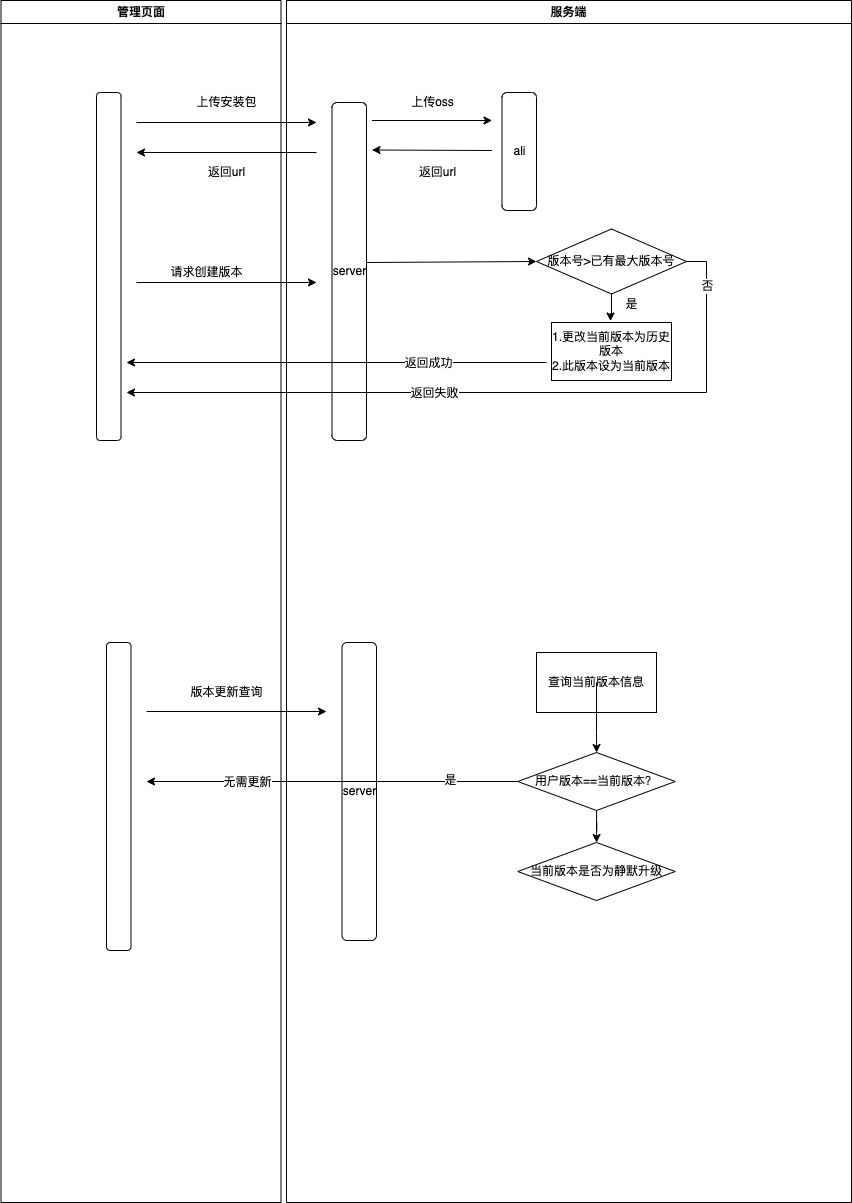

The diagram above was exported from draw.io. Its source (the exported page's mxGraphModel, read from the mxfile embedded in the PNG):
<mxGraphModel dx="1123" dy="769" grid="1" gridSize="10" guides="1" tooltips="1" connect="1" arrows="1" fold="1" page="1" pageScale="1" pageWidth="1169" pageHeight="826" background="none" math="0" shadow="0">
  <root>
    <mxCell id="0" />
    <mxCell id="1" parent="0" />
    <mxCell id="2" value="管理页面" style="swimlane;whiteSpace=wrap" parent="1" vertex="1">
      <mxGeometry x="164.5" y="128" width="280" height="1202" as="geometry" />
    </mxCell>
    <mxCell id="qMM2lOne2R4U2QQhbe9L-44" value="" style="rounded=1;whiteSpace=wrap;html=1;" vertex="1" parent="2">
      <mxGeometry x="95.5" y="92" width="24.5" height="348" as="geometry" />
    </mxCell>
    <mxCell id="qMM2lOne2R4U2QQhbe9L-51" value="上传安装包" style="text;html=1;align=center;verticalAlign=middle;resizable=0;points=[];autosize=1;strokeColor=none;fillColor=none;" vertex="1" parent="2">
      <mxGeometry x="185.5" y="92" width="80" height="20" as="geometry" />
    </mxCell>
    <mxCell id="qMM2lOne2R4U2QQhbe9L-66" value="返回url" style="text;html=1;align=center;verticalAlign=middle;resizable=0;points=[];autosize=1;strokeColor=none;fillColor=none;" vertex="1" parent="2">
      <mxGeometry x="200.5" y="162" width="50" height="20" as="geometry" />
    </mxCell>
    <mxCell id="qMM2lOne2R4U2QQhbe9L-67" value="" style="endArrow=classic;html=1;rounded=0;" edge="1" parent="2">
      <mxGeometry width="50" height="50" relative="1" as="geometry">
        <mxPoint x="135.5" y="282" as="sourcePoint" />
        <mxPoint x="315.5" y="282" as="targetPoint" />
      </mxGeometry>
    </mxCell>
    <mxCell id="qMM2lOne2R4U2QQhbe9L-68" value="请求创建版本" style="text;html=1;align=center;verticalAlign=middle;resizable=0;points=[];autosize=1;strokeColor=none;fillColor=none;" vertex="1" parent="2">
      <mxGeometry x="160.5" y="262" width="90" height="20" as="geometry" />
    </mxCell>
    <mxCell id="3" value="服务端" style="swimlane;whiteSpace=wrap" parent="1" vertex="1">
      <mxGeometry x="450" y="128" width="565" height="1202" as="geometry" />
    </mxCell>
    <mxCell id="qMM2lOne2R4U2QQhbe9L-55" value="ali" style="rounded=1;whiteSpace=wrap;html=1;" vertex="1" parent="3">
      <mxGeometry x="215.5" y="92" width="34.5" height="118" as="geometry" />
    </mxCell>
    <mxCell id="qMM2lOne2R4U2QQhbe9L-49" value="server" style="rounded=1;whiteSpace=wrap;html=1;" vertex="1" parent="3">
      <mxGeometry x="45.5" y="102" width="34.5" height="338" as="geometry" />
    </mxCell>
    <mxCell id="qMM2lOne2R4U2QQhbe9L-50" value="" style="endArrow=classic;html=1;rounded=0;startArrow=none;" edge="1" parent="3">
      <mxGeometry width="50" height="50" relative="1" as="geometry">
        <mxPoint x="85.5" y="120" as="sourcePoint" />
        <mxPoint x="205.5" y="120" as="targetPoint" />
      </mxGeometry>
    </mxCell>
    <mxCell id="qMM2lOne2R4U2QQhbe9L-58" value="上传oss" style="text;html=1;align=center;verticalAlign=middle;resizable=0;points=[];autosize=1;strokeColor=none;fillColor=none;" vertex="1" parent="3">
      <mxGeometry x="115.5" y="92" width="60" height="20" as="geometry" />
    </mxCell>
    <mxCell id="qMM2lOne2R4U2QQhbe9L-59" value="" style="endArrow=classic;html=1;rounded=0;" edge="1" parent="3">
      <mxGeometry width="50" height="50" relative="1" as="geometry">
        <mxPoint x="205.5" y="150" as="sourcePoint" />
        <mxPoint x="85.5" y="149.5" as="targetPoint" />
      </mxGeometry>
    </mxCell>
    <mxCell id="qMM2lOne2R4U2QQhbe9L-60" value="返回url" style="text;html=1;align=center;verticalAlign=middle;resizable=0;points=[];autosize=1;strokeColor=none;fillColor=none;" vertex="1" parent="3">
      <mxGeometry x="125.5" y="162" width="50" height="20" as="geometry" />
    </mxCell>
    <mxCell id="qMM2lOne2R4U2QQhbe9L-118" style="edgeStyle=orthogonalEdgeStyle;rounded=0;orthogonalLoop=1;jettySize=auto;html=1;entryX=0.492;entryY=-0.025;entryDx=0;entryDy=0;entryPerimeter=0;" edge="1" parent="3" source="qMM2lOne2R4U2QQhbe9L-84" target="qMM2lOne2R4U2QQhbe9L-114">
      <mxGeometry relative="1" as="geometry" />
    </mxCell>
    <mxCell id="qMM2lOne2R4U2QQhbe9L-84" value="&lt;span&gt;版本号&amp;gt;已有最大版本号&lt;/span&gt;" style="rhombus;whiteSpace=wrap;html=1;fillColor=rgb(255, 255, 255);strokeColor=rgb(0, 0, 0);fontColor=rgb(0, 0, 0);" vertex="1" parent="3">
      <mxGeometry x="250" y="228.5" width="150" height="65" as="geometry" />
    </mxCell>
    <mxCell id="qMM2lOne2R4U2QQhbe9L-106" value="server" style="rounded=1;whiteSpace=wrap;html=1;" vertex="1" parent="3">
      <mxGeometry x="55.5" y="642" width="34.5" height="298" as="geometry" />
    </mxCell>
    <mxCell id="qMM2lOne2R4U2QQhbe9L-114" value="1.更改当前版本为历史版本&lt;br&gt;2.此版本设为当前版本" style="whiteSpace=wrap;html=1;fillColor=rgb(255, 255, 255);strokeColor=rgb(0, 0, 0);fontColor=rgb(0, 0, 0);" vertex="1" parent="3">
      <mxGeometry x="265" y="322" width="120" height="58" as="geometry" />
    </mxCell>
    <mxCell id="qMM2lOne2R4U2QQhbe9L-121" value="Text" style="text;html=1;align=center;verticalAlign=middle;resizable=0;points=[];autosize=1;strokeColor=none;fillColor=none;" vertex="1" parent="3">
      <mxGeometry x="117.75" y="352" width="40" height="20" as="geometry" />
    </mxCell>
    <mxCell id="qMM2lOne2R4U2QQhbe9L-138" value="查询当前版本信息" style="whiteSpace=wrap;html=1;fillColor=rgb(255, 255, 255);strokeColor=rgb(0, 0, 0);fontColor=rgb(0, 0, 0);" vertex="1" parent="3">
      <mxGeometry x="250" y="652" width="120" height="60" as="geometry" />
    </mxCell>
    <mxCell id="qMM2lOne2R4U2QQhbe9L-141" value="用户版本==当前版本？" style="rhombus;whiteSpace=wrap;html=1;fillColor=rgb(255, 255, 255);strokeColor=rgb(0, 0, 0);fontColor=rgb(0, 0, 0);" vertex="1" parent="3">
      <mxGeometry x="231.25" y="752" width="157.5" height="58" as="geometry" />
    </mxCell>
    <mxCell id="qMM2lOne2R4U2QQhbe9L-142" value="" style="edgeStyle=orthogonalEdgeStyle;rounded=0;orthogonalLoop=1;jettySize=auto;html=1;" edge="1" parent="3" source="qMM2lOne2R4U2QQhbe9L-138" target="qMM2lOne2R4U2QQhbe9L-141">
      <mxGeometry relative="1" as="geometry" />
    </mxCell>
    <mxCell id="qMM2lOne2R4U2QQhbe9L-144" value="当前版本是否为静默升级" style="rhombus;whiteSpace=wrap;html=1;fillColor=rgb(255, 255, 255);strokeColor=rgb(0, 0, 0);fontColor=rgb(0, 0, 0);" vertex="1" parent="3">
      <mxGeometry x="231.25" y="842" width="157.5" height="58" as="geometry" />
    </mxCell>
    <mxCell id="qMM2lOne2R4U2QQhbe9L-145" value="" style="edgeStyle=orthogonalEdgeStyle;rounded=0;orthogonalLoop=1;jettySize=auto;html=1;" edge="1" parent="3" source="qMM2lOne2R4U2QQhbe9L-141" target="qMM2lOne2R4U2QQhbe9L-144">
      <mxGeometry relative="1" as="geometry" />
    </mxCell>
    <mxCell id="qMM2lOne2R4U2QQhbe9L-150" value="是" style="text;html=1;align=center;verticalAlign=middle;resizable=0;points=[];autosize=1;strokeColor=none;fillColor=none;" vertex="1" parent="3">
      <mxGeometry x="330" y="293.5" width="30" height="20" as="geometry" />
    </mxCell>
    <mxCell id="qMM2lOne2R4U2QQhbe9L-57" value="" style="endArrow=classic;html=1;rounded=0;" edge="1" parent="1">
      <mxGeometry width="50" height="50" relative="1" as="geometry">
        <mxPoint x="300" y="250" as="sourcePoint" />
        <mxPoint x="480" y="250" as="targetPoint" />
      </mxGeometry>
    </mxCell>
    <mxCell id="qMM2lOne2R4U2QQhbe9L-65" value="" style="endArrow=classic;html=1;rounded=0;" edge="1" parent="1">
      <mxGeometry width="50" height="50" relative="1" as="geometry">
        <mxPoint x="480" y="280" as="sourcePoint" />
        <mxPoint x="300" y="280" as="targetPoint" />
      </mxGeometry>
    </mxCell>
    <mxCell id="qMM2lOne2R4U2QQhbe9L-104" value="" style="endArrow=classic;html=1;rounded=0;entryX=0;entryY=0.5;entryDx=0;entryDy=0;" edge="1" parent="1" target="qMM2lOne2R4U2QQhbe9L-84">
      <mxGeometry width="50" height="50" relative="1" as="geometry">
        <mxPoint x="530" y="390" as="sourcePoint" />
        <mxPoint x="540" y="440" as="targetPoint" />
      </mxGeometry>
    </mxCell>
    <mxCell id="qMM2lOne2R4U2QQhbe9L-105" value="" style="rounded=1;whiteSpace=wrap;html=1;" vertex="1" parent="1">
      <mxGeometry x="270" y="770" width="24.5" height="308" as="geometry" />
    </mxCell>
    <mxCell id="qMM2lOne2R4U2QQhbe9L-108" value="" style="endArrow=classic;html=1;rounded=0;" edge="1" parent="1">
      <mxGeometry width="50" height="50" relative="1" as="geometry">
        <mxPoint x="310" y="839" as="sourcePoint" />
        <mxPoint x="490" y="839" as="targetPoint" />
      </mxGeometry>
    </mxCell>
    <mxCell id="qMM2lOne2R4U2QQhbe9L-109" value="版本更新查询" style="text;html=1;align=center;verticalAlign=middle;resizable=0;points=[];autosize=1;strokeColor=none;fillColor=none;" vertex="1" parent="1">
      <mxGeometry x="345" y="810" width="90" height="20" as="geometry" />
    </mxCell>
    <mxCell id="qMM2lOne2R4U2QQhbe9L-119" style="edgeStyle=orthogonalEdgeStyle;rounded=0;orthogonalLoop=1;jettySize=auto;html=1;" edge="1" parent="1">
      <mxGeometry relative="1" as="geometry">
        <mxPoint x="290" y="490" as="targetPoint" />
        <mxPoint x="710" y="490" as="sourcePoint" />
      </mxGeometry>
    </mxCell>
    <mxCell id="qMM2lOne2R4U2QQhbe9L-122" value="返回成功" style="edgeLabel;html=1;align=center;verticalAlign=middle;resizable=0;points=[];" vertex="1" connectable="0" parent="qMM2lOne2R4U2QQhbe9L-119">
      <mxGeometry x="-0.4333" relative="1" as="geometry">
        <mxPoint as="offset" />
      </mxGeometry>
    </mxCell>
    <mxCell id="qMM2lOne2R4U2QQhbe9L-120" style="edgeStyle=orthogonalEdgeStyle;rounded=0;orthogonalLoop=1;jettySize=auto;html=1;exitX=1;exitY=0.5;exitDx=0;exitDy=0;" edge="1" parent="1" source="qMM2lOne2R4U2QQhbe9L-84">
      <mxGeometry relative="1" as="geometry">
        <mxPoint x="290" y="520" as="targetPoint" />
        <Array as="points">
          <mxPoint x="870" y="389" />
          <mxPoint x="870" y="520" />
          <mxPoint x="290" y="520" />
        </Array>
      </mxGeometry>
    </mxCell>
    <mxCell id="qMM2lOne2R4U2QQhbe9L-123" value="返回失败" style="edgeLabel;html=1;align=center;verticalAlign=middle;resizable=0;points=[];" vertex="1" connectable="0" parent="qMM2lOne2R4U2QQhbe9L-120">
      <mxGeometry x="0.1601" relative="1" as="geometry">
        <mxPoint as="offset" />
      </mxGeometry>
    </mxCell>
    <mxCell id="qMM2lOne2R4U2QQhbe9L-149" value="否" style="edgeLabel;html=1;align=center;verticalAlign=middle;resizable=0;points=[];" vertex="1" connectable="0" parent="qMM2lOne2R4U2QQhbe9L-120">
      <mxGeometry x="-0.8906" y="4" relative="1" as="geometry">
        <mxPoint x="-4" y="4" as="offset" />
      </mxGeometry>
    </mxCell>
    <mxCell id="qMM2lOne2R4U2QQhbe9L-146" style="edgeStyle=orthogonalEdgeStyle;rounded=0;orthogonalLoop=1;jettySize=auto;html=1;" edge="1" parent="1" source="qMM2lOne2R4U2QQhbe9L-141">
      <mxGeometry relative="1" as="geometry">
        <mxPoint x="310" y="909" as="targetPoint" />
      </mxGeometry>
    </mxCell>
    <mxCell id="qMM2lOne2R4U2QQhbe9L-148" value="无需更新" style="edgeLabel;html=1;align=center;verticalAlign=middle;resizable=0;points=[];" vertex="1" connectable="0" parent="qMM2lOne2R4U2QQhbe9L-146">
      <mxGeometry x="-0.5515" y="-2" relative="1" as="geometry">
        <mxPoint x="-188" y="2" as="offset" />
      </mxGeometry>
    </mxCell>
    <mxCell id="qMM2lOne2R4U2QQhbe9L-151" value="是" style="edgeLabel;html=1;align=center;verticalAlign=middle;resizable=0;points=[];" vertex="1" connectable="0" parent="qMM2lOne2R4U2QQhbe9L-146">
      <mxGeometry x="-0.6323" y="-2" relative="1" as="geometry">
        <mxPoint as="offset" />
      </mxGeometry>
    </mxCell>
  </root>
</mxGraphModel>